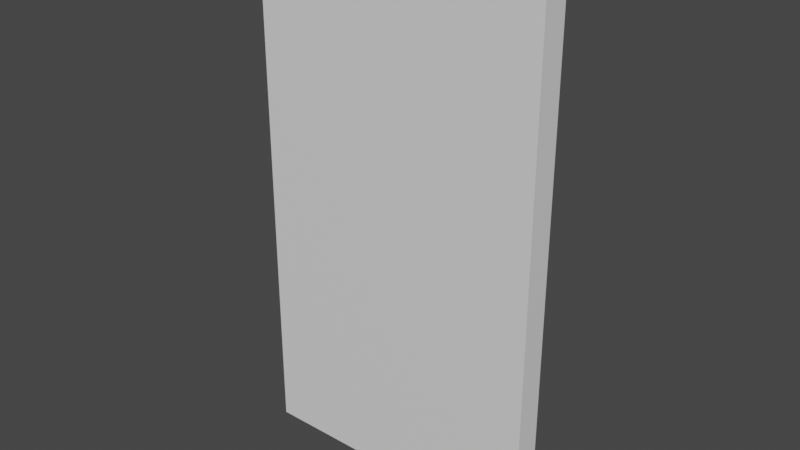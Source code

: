 # Source: water_wall.blend  (saved by Blender 3.6.11; exported with 4.5.12 LTS)
import bpy
from mathutils import Matrix  # noqa: F401  (used for matrix-valued properties, if any)

bpy.ops.wm.read_factory_settings(use_empty=True)
scene = bpy.context.scene
scene.name = 'Scene'

# ---- collections
col_collection = bpy.data.collections.new('Collection'); scene.collection.children.link(col_collection)

# ---- materials (node trees are filled in below, after node groups)
mat_material = bpy.data.materials.new('Material')
mat_material.alpha_threshold = 0.0
mat_material.use_transparent_shadow = False
mat_material.roughness = 0.5
mat_material.line_color = (0.0, 0.0, 0.0, 1.0)

# ---- material node trees
mat_material.use_nodes = True; mat_material.node_tree.nodes.clear()
_N = mat_material.node_tree.nodes; _L = mat_material.node_tree.links
n0 = _N.new('ShaderNodeOutputMaterial'); n0.name = 'Material Output'; n0.location = (300, 300)
n1 = _N.new('ShaderNodeBsdfPrincipled'); n1.name = 'Principled BSDF'; n1.location = (10, 300)
n1.distribution = 'GGX'
n1.subsurface_method = 'RANDOM_WALK_SKIN'
n1.inputs[3].default_value = 1.45
n1.inputs[27].default_value = (0.0, 0.0, 0.0, 1.0)
n1.inputs[28].default_value = 1.0
_L.new(n1.outputs[0], n0.inputs[0])
n0.is_active_output = True

# ---- world
world_world = bpy.data.worlds.new('World'); scene.world = world_world
world_world.use_nodes = True; world_world.node_tree.nodes.clear()
_N = world_world.node_tree.nodes; _L = world_world.node_tree.links
n0 = _N.new('ShaderNodeOutputWorld'); n0.name = 'World Output'; n0.location = (300, 300)
n1 = _N.new('ShaderNodeBackground'); n1.name = 'Background'; n1.location = (10, 300)
n1.inputs[0].default_value = (0.05088, 0.05088, 0.05088, 1.0)
_L.new(n1.outputs[0], n0.inputs[0])
n0.is_active_output = True
world_world.color = (0.05088, 0.05088, 0.05088)
world_world.use_sun_shadow = False
world_world.sun_shadow_jitter_overblur = 0.0

# ---- meshes
me_cube = bpy.data.meshes.new('Cube')
me_cube.from_pydata([(5.5, 0.5, 15.0), (5.5, 0.5, -5.0), (5.5, -0.5, 15.0), (5.5, -0.5, -5.0), (-5.5, 0.5, 15.0), (-5.5, 0.5, -5.0), (-5.5, -0.5, 15.0), (-5.5, -0.5, -5.0), (5.5, 0.5, 5.0), (-5.5, -0.5, 5.0), (5.5, -0.5, 5.0), (-5.5, 0.5, 5.0), (-5.5, -0.5, 10.0), (5.5, 0.5, 10.0), (5.5, -0.5, 10.0), (-5.5, 0.5, 10.0), (-5.5, -0.5, 12.5), (5.5, 0.5, 12.5), (5.5, -0.5, 12.5), (-5.5, 0.5, 12.5), (5.5, 0.5, 7.5), (5.5, -0.5, 7.5), (-5.5, 0.5, 7.5), (-5.5, -0.5, 7.5), (5.5, 0.5, 0.0), (5.5, -0.5, 0.0), (-5.5, 0.5, 0.0), (-5.5, -0.5, 0.0), (5.5, 0.5, -2.5), (5.5, -0.5, -2.5), (-5.5, 0.5, -2.5), (-5.5, -0.5, 2.5), (5.5, 0.5, 2.5), (5.5, -0.5, 2.5), (-5.5, 0.5, 2.5), (-5.5, -0.5, -2.5)], [], [(18, 2, 6, 16), (16, 6, 4, 19), (17, 0, 2, 18), (19, 4, 0, 17), (34, 11, 8, 32), (32, 8, 10, 33), (31, 9, 11, 34), (33, 10, 9, 31), (22, 15, 13, 20), (20, 13, 14, 21), (23, 12, 15, 22), (21, 14, 12, 23), (15, 19, 17, 13), (13, 17, 18, 14), (12, 16, 19, 15), (14, 18, 16, 12), (10, 21, 23, 9), (9, 23, 22, 11), (8, 20, 21, 10), (11, 22, 20, 8), (29, 25, 27, 35), (35, 27, 26, 30), (28, 24, 25, 29), (30, 26, 24, 28), (5, 30, 28, 1), (1, 28, 29, 3), (7, 35, 30, 5), (3, 29, 35, 7), (25, 33, 31, 27), (27, 31, 34, 26), (24, 32, 33, 25), (26, 34, 32, 24)])
_uv = me_cube.uv_layers.new(name='UVMap')
_uv.uv.foreach_set('vector', [0.875, 0.07031, 0.875, 0.0, 0.125, 0.0, 0.125, 0.07031, 0.125, 0.07031, 0.125, 0.0, 0.0, 0.0, 0.0, 0.07031, 1.0, 0.07031, 1.0, 0.0, 0.875, 0.0, 0.875, 0.07031, 0.0, 0.07031, 0.0, 0.0, 1.0, 0.0, 1.0, 0.07031, 0.0, 0.5078, 0.0, 0.375, 1.0, 0.375, 1.0, 0.5078, 1.0, 0.5078, 1.0, 0.375, 0.875, 0.375, 0.875, 0.5078, 0.125, 0.5078, 0.125, 0.375, 0.0, 0.375, 0.0, 0.5078, 0.875, 0.5078, 0.875, 0.375, 0.125, 0.375, 0.125, 0.5078, 0.0, 0.2578, 0.0, 0.1562, 1.0, 0.1562, 1.0, 0.2578, 1.0, 0.2578, 1.0, 0.1562, 0.875, 0.1562, 0.875, 0.2578, 0.125, 0.2578, 0.125, 0.1562, 0.0, 0.1562, 0.0, 0.2578, 0.875, 0.2578, 0.875, 0.1562, 0.125, 0.1562, 0.125, 0.2578, 0.0, 0.1562, 0.0, 0.07031, 1.0, 0.07031, 1.0, 0.1562, 1.0, 0.1562, 1.0, 0.07031, 0.875, 0.07031, 0.875, 0.1562, 0.125, 0.1562, 0.125, 0.07031, 0.0, 0.07031, 0.0, 0.1562, 0.875, 0.1562, 0.875, 0.07031, 0.125, 0.07031, 0.125, 0.1562, 0.875, 0.375, 0.875, 0.2578, 0.125, 0.2578, 0.125, 0.375, 0.125, 0.375, 0.125, 0.2578, 0.0, 0.2578, 0.0, 0.375, 1.0, 0.375, 1.0, 0.2578, 0.875, 0.2578, 0.875, 0.375, 0.0, 0.375, 0.0, 0.2578, 1.0, 0.2578, 1.0, 0.375, 0.875, 0.8203, 0.875, 0.6562, 0.125, 0.6562, 0.125, 0.8203, 0.125, 0.8203, 0.125, 0.6562, 0.0, 0.6562, 0.0, 0.8203, 1.0, 0.8203, 1.0, 0.6562, 0.875, 0.6562, 0.875, 0.8203, 0.0, 0.8203, 0.0, 0.6562, 1.0, 0.6562, 1.0, 0.8203, 0.0, 1.0, 0.0, 0.8203, 1.0, 0.8203, 1.0, 1.0, 1.0, 1.0, 1.0, 0.8203, 0.875, 0.8203, 0.875, 1.0, 0.125, 1.0, 0.125, 0.8203, 0.0, 0.8203, 0.0, 1.0, 0.875, 1.0, 0.875, 0.8203, 0.125, 0.8203, 0.125, 1.0, 0.875, 0.6562, 0.875, 0.5078, 0.125, 0.5078, 0.125, 0.6562, 0.125, 0.6562, 0.125, 0.5078, 0.0, 0.5078, 0.0, 0.6562, 1.0, 0.6562, 1.0, 0.5078, 0.875, 0.5078, 0.875, 0.6562, 0.0, 0.6562, 0.0, 0.5078, 1.0, 0.5078, 1.0, 0.6562])
me_cube.materials.append(mat_material)
me_cube.use_mirror_vertex_groups = False
me_cube.update()

# ---- objects
ob_cube = bpy.data.objects.new('Cube', me_cube)

# ---- transforms, parenting, visibility, modifiers, constraints
ob_cube.location = (0.0, 0.0, 0.0)
ob_cube.lock_rotations_4d = False
ob_cube.empty_display_type = 'ARROWS'
ob_cube.lineart.crease_threshold = 0.0

# ---- collection membership
col_collection.objects.link(ob_cube)

# ---- scene / render settings (as saved in the file)
scene.frame_start = 1; scene.frame_end = 250; scene.frame_set(1)
scene.render.engine = 'BLENDER_EEVEE_NEXT'
scene.cycles.sampling_pattern = 'TABULATED_SOBOL'
scene.view_settings.view_transform = 'Filmic'
bpy.context.view_layer.update()

# ---- added for rendering (the .blend has no active camera and no usable light): camera, sun
cam_auto = bpy.data.cameras.new('AutoCamera')
cam_auto.lens = 50.0
cam_auto.sensor_width = 36.0
cam_auto.clip_end = 1000.0
ob_auto_camera = bpy.data.objects.new('AutoCamera', cam_auto)
scene.collection.objects.link(ob_auto_camera)
ob_auto_camera.location = (21.1389, -25.3667, 21.9111)
ob_auto_camera.rotation_euler = (1.09748, -7.21219e-08, 0.694738)
scene.camera = ob_auto_camera
light_auto_sun = bpy.data.lights.new('AutoSun', 'SUN')
light_auto_sun.energy = 3.0
light_auto_sun.angle = 0.0523599
ob_auto_sun = bpy.data.objects.new('AutoSun', light_auto_sun)
scene.collection.objects.link(ob_auto_sun)
ob_auto_sun.rotation_euler = (0.872665, 0.174533, 0.523599)
bpy.context.view_layer.update()
